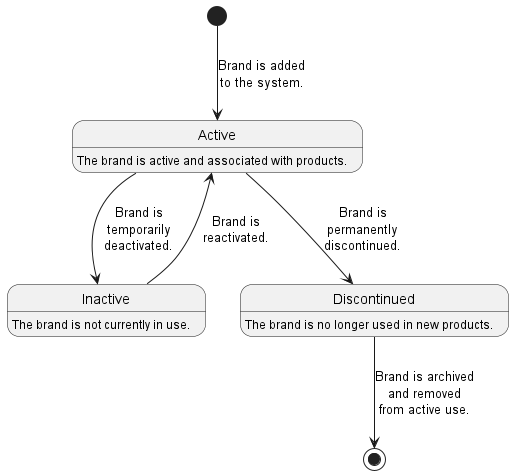

The diagram above was rendered by PlantUML. Its source (embedded in the PNG):
@startuml Brand
skinparam maxMessageSize 100
skinparam wrapWidth 400

[*] --> Active : Brand is added to the system.

Active : The brand is active and associated with products.
Active --> Inactive : Brand is temporarily deactivated.

Inactive : The brand is not currently in use.
Inactive --> Active : Brand is reactivated.

Active --> Discontinued : Brand is permanently discontinued.

Discontinued : The brand is no longer used in new products.
Discontinued --> [*] : Brand is archived and removed from active use.

@enduml